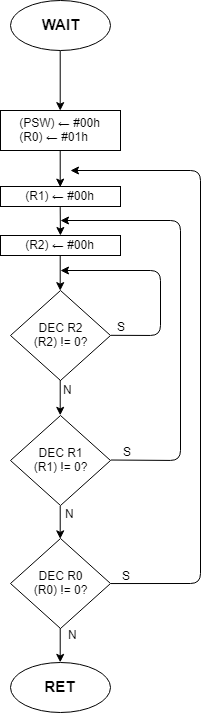

The diagram above was exported from draw.io. Its source (the exported page's mxGraphModel, read from the mxfile embedded in the PNG):
<mxGraphModel dx="1045" dy="524" grid="1" gridSize="10" guides="1" tooltips="1" connect="1" arrows="1" fold="1" page="1" pageScale="1" pageWidth="850" pageHeight="1100" math="0" shadow="0">
  <root>
    <mxCell id="Z8-N1eET1WeykTf9O00k-0" />
    <mxCell id="Z8-N1eET1WeykTf9O00k-1" parent="Z8-N1eET1WeykTf9O00k-0" />
    <mxCell id="Z8-N1eET1WeykTf9O00k-2" style="edgeStyle=orthogonalEdgeStyle;rounded=0;orthogonalLoop=1;jettySize=auto;html=1;exitX=0.5;exitY=1;exitDx=0;exitDy=0;entryX=0.5;entryY=0;entryDx=0;entryDy=0;" edge="1" parent="Z8-N1eET1WeykTf9O00k-1" source="Z8-N1eET1WeykTf9O00k-3" target="Z8-N1eET1WeykTf9O00k-5">
      <mxGeometry relative="1" as="geometry" />
    </mxCell>
    <mxCell id="Z8-N1eET1WeykTf9O00k-3" value="&lt;b&gt;&lt;font style=&quot;font-size: 15px&quot;&gt;WAIT&lt;/font&gt;&lt;/b&gt;" style="ellipse;whiteSpace=wrap;html=1;" vertex="1" parent="Z8-N1eET1WeykTf9O00k-1">
      <mxGeometry x="50" y="40" width="100" height="50" as="geometry" />
    </mxCell>
    <mxCell id="Z8-N1eET1WeykTf9O00k-5" value="&lt;div style=&quot;text-align: left&quot;&gt;&lt;span&gt;(PSW)&amp;nbsp;&lt;/span&gt;&lt;span&gt;← #00h&lt;/span&gt;&lt;/div&gt;&lt;div style=&quot;text-align: left&quot;&gt;&lt;span&gt;(R0)&amp;nbsp;&lt;/span&gt;&lt;span&gt;← #01h&lt;/span&gt;&lt;/div&gt;" style="rounded=0;whiteSpace=wrap;html=1;" vertex="1" parent="Z8-N1eET1WeykTf9O00k-1">
      <mxGeometry x="40" y="150" width="120" height="40" as="geometry" />
    </mxCell>
    <mxCell id="Z8-N1eET1WeykTf9O00k-6" value="&lt;b&gt;&lt;font style=&quot;font-size: 15px&quot;&gt;RET&lt;/font&gt;&lt;/b&gt;" style="ellipse;whiteSpace=wrap;html=1;" vertex="1" parent="Z8-N1eET1WeykTf9O00k-1">
      <mxGeometry x="50" y="702" width="100" height="50" as="geometry" />
    </mxCell>
    <mxCell id="Z8-N1eET1WeykTf9O00k-7" value="&lt;div style=&quot;text-align: left&quot;&gt;&lt;br&gt;&lt;/div&gt;&lt;div style=&quot;text-align: left&quot;&gt;&lt;span&gt;(R1)&amp;nbsp;&lt;/span&gt;&lt;span&gt;← #00h&lt;/span&gt;&lt;/div&gt;&lt;span&gt;&lt;div&gt;&lt;br&gt;&lt;/div&gt;&lt;/span&gt;" style="rounded=0;whiteSpace=wrap;html=1;" vertex="1" parent="Z8-N1eET1WeykTf9O00k-1">
      <mxGeometry x="40" y="226" width="120" height="20" as="geometry" />
    </mxCell>
    <mxCell id="Z8-N1eET1WeykTf9O00k-8" value="&lt;div style=&quot;text-align: left&quot;&gt;&lt;br&gt;&lt;/div&gt;&lt;div style=&quot;text-align: left&quot;&gt;&lt;span&gt;(R2)&amp;nbsp;&lt;/span&gt;&lt;span&gt;← #00h&lt;/span&gt;&lt;/div&gt;&lt;span&gt;&lt;div&gt;&lt;br&gt;&lt;/div&gt;&lt;/span&gt;" style="rounded=0;whiteSpace=wrap;html=1;" vertex="1" parent="Z8-N1eET1WeykTf9O00k-1">
      <mxGeometry x="40" y="275" width="120" height="20" as="geometry" />
    </mxCell>
    <mxCell id="FYXzfS4LgLZnOaSpLzRC-0" value="DEC R2&lt;br&gt;(R2) != 0?&lt;br&gt;" style="rhombus;whiteSpace=wrap;html=1;" vertex="1" parent="Z8-N1eET1WeykTf9O00k-1">
      <mxGeometry x="50" y="330" width="100" height="90" as="geometry" />
    </mxCell>
    <mxCell id="opdMorEAvH7G0JGwKASN-0" value="DEC R1&lt;br&gt;(R1) != 0?&lt;br&gt;" style="rhombus;whiteSpace=wrap;html=1;" vertex="1" parent="Z8-N1eET1WeykTf9O00k-1">
      <mxGeometry x="50" y="455" width="100" height="90" as="geometry" />
    </mxCell>
    <mxCell id="opdMorEAvH7G0JGwKASN-1" value="DEC R0&lt;br&gt;(R0) != 0?&lt;br&gt;" style="rhombus;whiteSpace=wrap;html=1;" vertex="1" parent="Z8-N1eET1WeykTf9O00k-1">
      <mxGeometry x="50" y="578" width="100" height="90" as="geometry" />
    </mxCell>
    <mxCell id="opdMorEAvH7G0JGwKASN-2" value="" style="endArrow=classic;html=1;exitX=0.5;exitY=1;exitDx=0;exitDy=0;entryX=0.5;entryY=0;entryDx=0;entryDy=0;" edge="1" parent="Z8-N1eET1WeykTf9O00k-1" source="Z8-N1eET1WeykTf9O00k-5" target="Z8-N1eET1WeykTf9O00k-7">
      <mxGeometry width="50" height="50" relative="1" as="geometry">
        <mxPoint x="180" y="195" as="sourcePoint" />
        <mxPoint x="230" y="145" as="targetPoint" />
      </mxGeometry>
    </mxCell>
    <mxCell id="opdMorEAvH7G0JGwKASN-3" value="" style="endArrow=classic;html=1;exitX=0.5;exitY=1;exitDx=0;exitDy=0;" edge="1" parent="Z8-N1eET1WeykTf9O00k-1" source="Z8-N1eET1WeykTf9O00k-7" target="Z8-N1eET1WeykTf9O00k-8">
      <mxGeometry width="50" height="50" relative="1" as="geometry">
        <mxPoint x="190" y="257" as="sourcePoint" />
        <mxPoint x="190" y="293" as="targetPoint" />
      </mxGeometry>
    </mxCell>
    <mxCell id="opdMorEAvH7G0JGwKASN-4" value="" style="endArrow=classic;html=1;exitX=0.5;exitY=1;exitDx=0;exitDy=0;entryX=0.5;entryY=0;entryDx=0;entryDy=0;" edge="1" parent="Z8-N1eET1WeykTf9O00k-1" source="Z8-N1eET1WeykTf9O00k-8" target="FYXzfS4LgLZnOaSpLzRC-0">
      <mxGeometry width="50" height="50" relative="1" as="geometry">
        <mxPoint x="110.09523809523807" y="255.9523809523809" as="sourcePoint" />
        <mxPoint x="110.02439024390242" y="285" as="targetPoint" />
      </mxGeometry>
    </mxCell>
    <mxCell id="opdMorEAvH7G0JGwKASN-5" value="" style="endArrow=classic;html=1;exitX=0.5;exitY=1;exitDx=0;exitDy=0;entryX=0.5;entryY=0;entryDx=0;entryDy=0;" edge="1" parent="Z8-N1eET1WeykTf9O00k-1" source="FYXzfS4LgLZnOaSpLzRC-0" target="opdMorEAvH7G0JGwKASN-0">
      <mxGeometry width="50" height="50" relative="1" as="geometry">
        <mxPoint x="110.09523809523807" y="305" as="sourcePoint" />
        <mxPoint x="110.09523809523807" y="340.2380952380952" as="targetPoint" />
      </mxGeometry>
    </mxCell>
    <mxCell id="opdMorEAvH7G0JGwKASN-10" value="N" style="text;html=1;resizable=0;points=[];align=center;verticalAlign=middle;labelBackgroundColor=#ffffff;" vertex="1" connectable="0" parent="opdMorEAvH7G0JGwKASN-5">
      <mxGeometry x="-0.4754" y="2" relative="1" as="geometry">
        <mxPoint x="5" y="-1" as="offset" />
      </mxGeometry>
    </mxCell>
    <mxCell id="opdMorEAvH7G0JGwKASN-6" value="" style="endArrow=classic;html=1;exitX=0.5;exitY=1;exitDx=0;exitDy=0;entryX=0.5;entryY=0;entryDx=0;entryDy=0;" edge="1" parent="Z8-N1eET1WeykTf9O00k-1" source="opdMorEAvH7G0JGwKASN-0" target="opdMorEAvH7G0JGwKASN-1">
      <mxGeometry width="50" height="50" relative="1" as="geometry">
        <mxPoint x="170.09523809523807" y="480" as="sourcePoint" />
        <mxPoint x="170.09523809523807" y="515.2380952380952" as="targetPoint" />
      </mxGeometry>
    </mxCell>
    <mxCell id="opdMorEAvH7G0JGwKASN-7" value="" style="endArrow=classic;html=1;exitX=0.5;exitY=1;exitDx=0;exitDy=0;entryX=0.5;entryY=0;entryDx=0;entryDy=0;" edge="1" parent="Z8-N1eET1WeykTf9O00k-1" source="opdMorEAvH7G0JGwKASN-1" target="Z8-N1eET1WeykTf9O00k-6">
      <mxGeometry width="50" height="50" relative="1" as="geometry">
        <mxPoint x="120.09523809523807" y="668" as="sourcePoint" />
        <mxPoint x="120.09523809523807" y="700.8571428571428" as="targetPoint" />
      </mxGeometry>
    </mxCell>
    <mxCell id="opdMorEAvH7G0JGwKASN-8" value="" style="endArrow=classic;html=1;exitX=1;exitY=0.5;exitDx=0;exitDy=0;" edge="1" parent="Z8-N1eET1WeykTf9O00k-1" source="FYXzfS4LgLZnOaSpLzRC-0">
      <mxGeometry width="50" height="50" relative="1" as="geometry">
        <mxPoint x="190" y="400" as="sourcePoint" />
        <mxPoint x="100" y="310" as="targetPoint" />
        <Array as="points">
          <mxPoint x="200" y="375" />
          <mxPoint x="200" y="310" />
        </Array>
      </mxGeometry>
    </mxCell>
    <mxCell id="opdMorEAvH7G0JGwKASN-9" value="S&lt;br&gt;" style="text;html=1;resizable=0;points=[];align=center;verticalAlign=middle;labelBackgroundColor=#ffffff;" vertex="1" connectable="0" parent="opdMorEAvH7G0JGwKASN-8">
      <mxGeometry x="-0.8831" relative="1" as="geometry">
        <mxPoint x="-2.5" y="-9" as="offset" />
      </mxGeometry>
    </mxCell>
    <mxCell id="opdMorEAvH7G0JGwKASN-11" value="N" style="text;html=1;resizable=0;points=[];align=center;verticalAlign=middle;labelBackgroundColor=#ffffff;" vertex="1" connectable="0" parent="Z8-N1eET1WeykTf9O00k-1">
      <mxGeometry x="104.16666666666669" y="553.3333333333334" as="geometry">
        <mxPoint x="5" y="-1" as="offset" />
      </mxGeometry>
    </mxCell>
    <mxCell id="opdMorEAvH7G0JGwKASN-12" value="N" style="text;html=1;resizable=0;points=[];align=center;verticalAlign=middle;labelBackgroundColor=#ffffff;" vertex="1" connectable="0" parent="Z8-N1eET1WeykTf9O00k-1">
      <mxGeometry x="107.16666666666669" y="674.8333333333334" as="geometry">
        <mxPoint x="5" y="-1" as="offset" />
      </mxGeometry>
    </mxCell>
    <mxCell id="opdMorEAvH7G0JGwKASN-14" value="" style="endArrow=classic;html=1;exitX=1;exitY=0.5;exitDx=0;exitDy=0;" edge="1" parent="Z8-N1eET1WeykTf9O00k-1" source="opdMorEAvH7G0JGwKASN-0">
      <mxGeometry width="50" height="50" relative="1" as="geometry">
        <mxPoint x="210.16666666666669" y="505.16666666666674" as="sourcePoint" />
        <mxPoint x="100" y="260" as="targetPoint" />
        <Array as="points">
          <mxPoint x="220" y="500" />
          <mxPoint x="220" y="260" />
        </Array>
      </mxGeometry>
    </mxCell>
    <mxCell id="opdMorEAvH7G0JGwKASN-15" value="S&lt;br&gt;" style="text;html=1;resizable=0;points=[];align=center;verticalAlign=middle;labelBackgroundColor=#ffffff;" vertex="1" connectable="0" parent="opdMorEAvH7G0JGwKASN-14">
      <mxGeometry x="-0.8831" relative="1" as="geometry">
        <mxPoint x="-8.5" y="-9" as="offset" />
      </mxGeometry>
    </mxCell>
    <mxCell id="opdMorEAvH7G0JGwKASN-16" value="" style="endArrow=classic;html=1;exitX=1;exitY=0.5;exitDx=0;exitDy=0;" edge="1" parent="Z8-N1eET1WeykTf9O00k-1" source="opdMorEAvH7G0JGwKASN-1">
      <mxGeometry width="50" height="50" relative="1" as="geometry">
        <mxPoint x="230.16666666666669" y="623.1666666666667" as="sourcePoint" />
        <mxPoint x="110" y="210" as="targetPoint" />
        <Array as="points">
          <mxPoint x="240" y="623" />
          <mxPoint x="240" y="210" />
        </Array>
      </mxGeometry>
    </mxCell>
    <mxCell id="opdMorEAvH7G0JGwKASN-17" value="S&lt;br&gt;" style="text;html=1;resizable=0;points=[];align=center;verticalAlign=middle;labelBackgroundColor=#ffffff;" vertex="1" connectable="0" parent="opdMorEAvH7G0JGwKASN-16">
      <mxGeometry x="-0.8831" relative="1" as="geometry">
        <mxPoint x="-21.5" y="-9" as="offset" />
      </mxGeometry>
    </mxCell>
  </root>
</mxGraphModel>